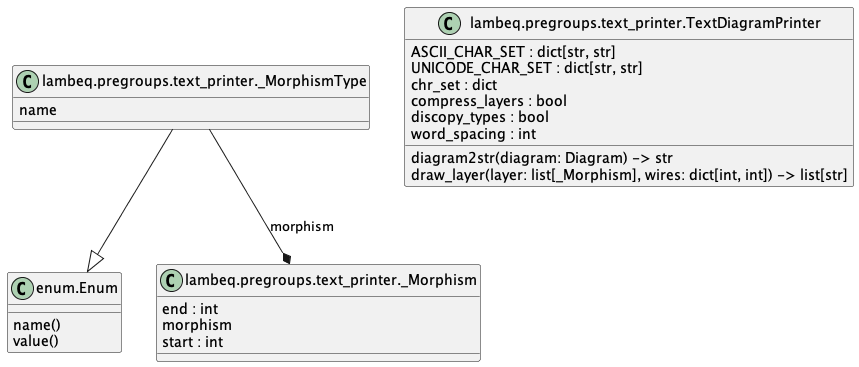

The diagram above was rendered by PlantUML. Its source (embedded in the PNG):
@startuml classes_pregroups
set namespaceSeparator none
class "enum.Enum" as enum.Enum {
  name()
  value()
}
class "lambeq.pregroups.text_printer.TextDiagramPrinter" as lambeq.pregroups.text_printer.TextDiagramPrinter {
  ASCII_CHAR_SET : dict[str, str]
  UNICODE_CHAR_SET : dict[str, str]
  chr_set : dict
  compress_layers : bool
  discopy_types : bool
  word_spacing : int
  diagram2str(diagram: Diagram) -> str
  draw_layer(layer: list[_Morphism], wires: dict[int, int]) -> list[str]
}
class "lambeq.pregroups.text_printer._Morphism" as lambeq.pregroups.text_printer._Morphism {
  end : int
  morphism
  start : int
}
class "lambeq.pregroups.text_printer._MorphismType" as lambeq.pregroups.text_printer._MorphismType {
  name
}
lambeq.pregroups.text_printer._MorphismType --|> enum.Enum
lambeq.pregroups.text_printer._MorphismType --* lambeq.pregroups.text_printer._Morphism : morphism
@enduml